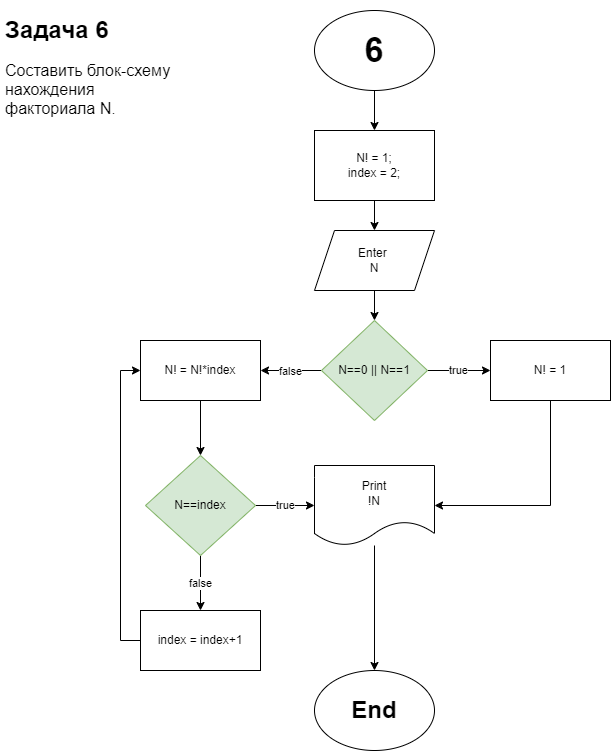

The diagram above was exported from draw.io. Its source (the exported page's mxGraphModel, read from the mxfile embedded in the PNG):
<mxGraphModel dx="1167" dy="646" grid="1" gridSize="10" guides="1" tooltips="1" connect="1" arrows="1" fold="1" page="1" pageScale="1" pageWidth="827" pageHeight="1169" math="0" shadow="0">
  <root>
    <mxCell id="0" />
    <mxCell id="1" parent="0" />
    <mxCell id="pONCHtSw-2NNMmyaI7SO-1" value="&lt;h1&gt;Задача 6&lt;/h1&gt;&lt;div style=&quot;font-size: 16px;&quot;&gt;Составить блок-схему нахождения факториала N.&lt;br&gt;&lt;/div&gt;" style="text;html=1;strokeColor=none;fillColor=none;spacing=5;spacingTop=-20;whiteSpace=wrap;overflow=hidden;rounded=0;" vertex="1" parent="1">
      <mxGeometry x="40" y="40" width="190" height="120" as="geometry" />
    </mxCell>
    <mxCell id="pONCHtSw-2NNMmyaI7SO-4" value="" style="edgeStyle=orthogonalEdgeStyle;rounded=0;orthogonalLoop=1;jettySize=auto;html=1;" edge="1" parent="1" source="pONCHtSw-2NNMmyaI7SO-2" target="pONCHtSw-2NNMmyaI7SO-3">
      <mxGeometry relative="1" as="geometry" />
    </mxCell>
    <mxCell id="pONCHtSw-2NNMmyaI7SO-2" value="6" style="ellipse;whiteSpace=wrap;html=1;fontStyle=1;fontSize=34;" vertex="1" parent="1">
      <mxGeometry x="354" y="40" width="120" height="80" as="geometry" />
    </mxCell>
    <mxCell id="pONCHtSw-2NNMmyaI7SO-6" value="" style="edgeStyle=orthogonalEdgeStyle;rounded=0;orthogonalLoop=1;jettySize=auto;html=1;" edge="1" parent="1" source="pONCHtSw-2NNMmyaI7SO-3" target="pONCHtSw-2NNMmyaI7SO-5">
      <mxGeometry relative="1" as="geometry" />
    </mxCell>
    <mxCell id="pONCHtSw-2NNMmyaI7SO-3" value="N! = 1;&lt;br&gt;index = 2;" style="whiteSpace=wrap;html=1;fontSize=12;fontStyle=0;" vertex="1" parent="1">
      <mxGeometry x="354" y="160" width="120" height="70" as="geometry" />
    </mxCell>
    <mxCell id="pONCHtSw-2NNMmyaI7SO-8" value="" style="edgeStyle=orthogonalEdgeStyle;rounded=0;orthogonalLoop=1;jettySize=auto;html=1;" edge="1" parent="1" source="pONCHtSw-2NNMmyaI7SO-5" target="pONCHtSw-2NNMmyaI7SO-7">
      <mxGeometry relative="1" as="geometry" />
    </mxCell>
    <mxCell id="pONCHtSw-2NNMmyaI7SO-5" value="Enter&amp;nbsp;&lt;br&gt;N" style="shape=parallelogram;perimeter=parallelogramPerimeter;whiteSpace=wrap;html=1;fixedSize=1;fontStyle=0;" vertex="1" parent="1">
      <mxGeometry x="354" y="260" width="120" height="60" as="geometry" />
    </mxCell>
    <mxCell id="pONCHtSw-2NNMmyaI7SO-10" value="true" style="edgeStyle=orthogonalEdgeStyle;rounded=0;orthogonalLoop=1;jettySize=auto;html=1;" edge="1" parent="1" source="pONCHtSw-2NNMmyaI7SO-7" target="pONCHtSw-2NNMmyaI7SO-9">
      <mxGeometry relative="1" as="geometry" />
    </mxCell>
    <mxCell id="pONCHtSw-2NNMmyaI7SO-12" value="false" style="edgeStyle=orthogonalEdgeStyle;rounded=0;orthogonalLoop=1;jettySize=auto;html=1;" edge="1" parent="1" source="pONCHtSw-2NNMmyaI7SO-7">
      <mxGeometry relative="1" as="geometry">
        <mxPoint x="300" y="400" as="targetPoint" />
      </mxGeometry>
    </mxCell>
    <mxCell id="pONCHtSw-2NNMmyaI7SO-7" value="N==0 || N==1" style="rhombus;whiteSpace=wrap;html=1;fontStyle=0;fillColor=#d5e8d4;strokeColor=#82b366;" vertex="1" parent="1">
      <mxGeometry x="361" y="350" width="106" height="100" as="geometry" />
    </mxCell>
    <mxCell id="pONCHtSw-2NNMmyaI7SO-30" style="edgeStyle=orthogonalEdgeStyle;rounded=0;orthogonalLoop=1;jettySize=auto;html=1;exitX=0.5;exitY=1;exitDx=0;exitDy=0;entryX=1;entryY=0.5;entryDx=0;entryDy=0;" edge="1" parent="1" source="pONCHtSw-2NNMmyaI7SO-9" target="pONCHtSw-2NNMmyaI7SO-20">
      <mxGeometry relative="1" as="geometry" />
    </mxCell>
    <mxCell id="pONCHtSw-2NNMmyaI7SO-9" value="N! = 1" style="rounded=0;whiteSpace=wrap;html=1;" vertex="1" parent="1">
      <mxGeometry x="530" y="370" width="120" height="60" as="geometry" />
    </mxCell>
    <mxCell id="pONCHtSw-2NNMmyaI7SO-14" value="" style="edgeStyle=orthogonalEdgeStyle;rounded=0;orthogonalLoop=1;jettySize=auto;html=1;" edge="1" parent="1" target="pONCHtSw-2NNMmyaI7SO-13">
      <mxGeometry relative="1" as="geometry">
        <mxPoint x="240" y="430" as="sourcePoint" />
      </mxGeometry>
    </mxCell>
    <mxCell id="pONCHtSw-2NNMmyaI7SO-13" value="N! = N!*index" style="whiteSpace=wrap;html=1;rounded=0;" vertex="1" parent="1">
      <mxGeometry x="180" y="370" width="120" height="60" as="geometry" />
    </mxCell>
    <mxCell id="pONCHtSw-2NNMmyaI7SO-33" value="" style="edgeStyle=orthogonalEdgeStyle;rounded=0;orthogonalLoop=1;jettySize=auto;html=1;" edge="1" parent="1" source="pONCHtSw-2NNMmyaI7SO-20" target="pONCHtSw-2NNMmyaI7SO-24">
      <mxGeometry relative="1" as="geometry" />
    </mxCell>
    <mxCell id="pONCHtSw-2NNMmyaI7SO-20" value="Print&lt;br&gt;!N" style="shape=document;whiteSpace=wrap;html=1;boundedLbl=1;" vertex="1" parent="1">
      <mxGeometry x="354" y="495" width="120" height="80" as="geometry" />
    </mxCell>
    <mxCell id="pONCHtSw-2NNMmyaI7SO-24" value="End" style="ellipse;whiteSpace=wrap;html=1;fontStyle=1;fontSize=24;" vertex="1" parent="1">
      <mxGeometry x="354" y="700" width="120" height="80" as="geometry" />
    </mxCell>
    <mxCell id="pONCHtSw-2NNMmyaI7SO-26" value="" style="edgeStyle=orthogonalEdgeStyle;rounded=0;orthogonalLoop=1;jettySize=auto;html=1;" edge="1" parent="1" source="pONCHtSw-2NNMmyaI7SO-13" target="pONCHtSw-2NNMmyaI7SO-18">
      <mxGeometry relative="1" as="geometry">
        <mxPoint x="240" y="430" as="sourcePoint" />
        <mxPoint x="240" y="600" as="targetPoint" />
      </mxGeometry>
    </mxCell>
    <mxCell id="pONCHtSw-2NNMmyaI7SO-28" value="false" style="edgeStyle=orthogonalEdgeStyle;rounded=0;orthogonalLoop=1;jettySize=auto;html=1;" edge="1" parent="1" source="pONCHtSw-2NNMmyaI7SO-18" target="pONCHtSw-2NNMmyaI7SO-27">
      <mxGeometry relative="1" as="geometry" />
    </mxCell>
    <mxCell id="pONCHtSw-2NNMmyaI7SO-32" value="true" style="edgeStyle=orthogonalEdgeStyle;rounded=0;orthogonalLoop=1;jettySize=auto;html=1;exitX=1;exitY=0.5;exitDx=0;exitDy=0;entryX=0;entryY=0.5;entryDx=0;entryDy=0;" edge="1" parent="1" source="pONCHtSw-2NNMmyaI7SO-18" target="pONCHtSw-2NNMmyaI7SO-20">
      <mxGeometry relative="1" as="geometry" />
    </mxCell>
    <mxCell id="pONCHtSw-2NNMmyaI7SO-18" value="N==index" style="rhombus;whiteSpace=wrap;html=1;rounded=0;fillColor=#d5e8d4;strokeColor=#82b366;" vertex="1" parent="1">
      <mxGeometry x="185" y="485" width="110" height="100" as="geometry" />
    </mxCell>
    <mxCell id="pONCHtSw-2NNMmyaI7SO-29" style="edgeStyle=orthogonalEdgeStyle;rounded=0;orthogonalLoop=1;jettySize=auto;html=1;exitX=0;exitY=0.5;exitDx=0;exitDy=0;entryX=0;entryY=0.5;entryDx=0;entryDy=0;" edge="1" parent="1" source="pONCHtSw-2NNMmyaI7SO-27" target="pONCHtSw-2NNMmyaI7SO-13">
      <mxGeometry relative="1" as="geometry">
        <Array as="points">
          <mxPoint x="160" y="670" />
          <mxPoint x="160" y="400" />
        </Array>
      </mxGeometry>
    </mxCell>
    <mxCell id="pONCHtSw-2NNMmyaI7SO-27" value="index = index+1" style="rounded=0;whiteSpace=wrap;html=1;" vertex="1" parent="1">
      <mxGeometry x="180" y="640" width="120" height="60" as="geometry" />
    </mxCell>
  </root>
</mxGraphModel>